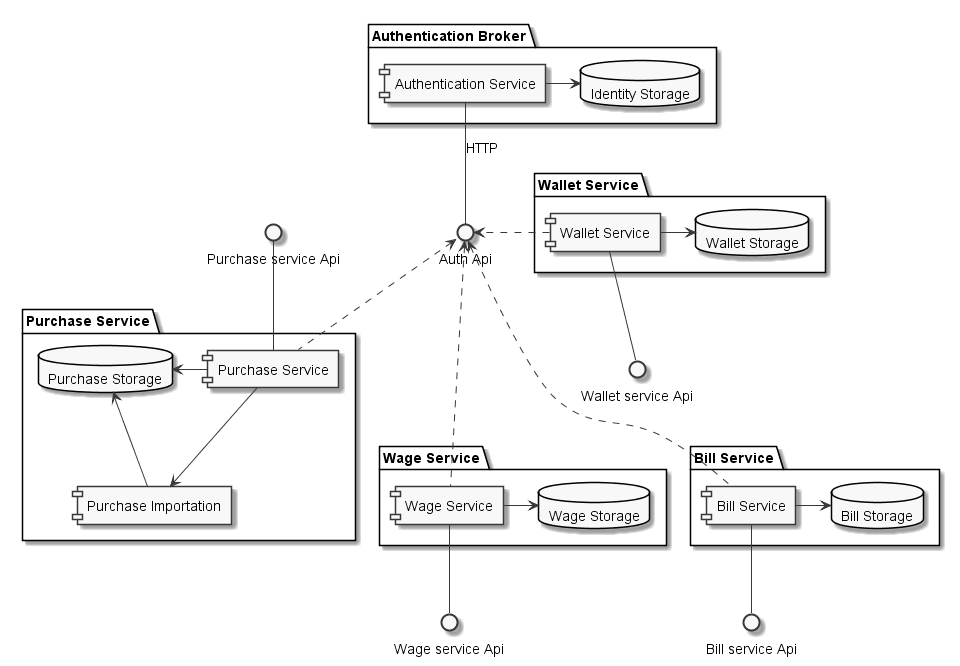

The diagram above was rendered by PlantUML. Its source (embedded in the PNG):
@startuml

    skinparam monochrome true

    interface IAuth as "Auth Api"
    interface IWallet as "Wallet service Api"
    interface IWage as "Wage service Api"
    interface IBill as "Bill service Api"
    interface IPurchase as "Purchase service Api"

    package "Authentication Broker"{
        component authComp as "Authentication Service"
        database "Identity Storage"
        
        authComp -> (Identity Storage)
        authComp -- IAuth : HTTP
    }
    
    package "Wallet Service"{
        component walletSComp as "Wallet Service"
        database "Wallet Storage"
        walletSComp -> (Wallet Storage)
        walletSComp -- IWallet
    }

    package "Wage Service"{
        component wageSComp as "Wage Service"
        database "Wage Storage"    
        wageSComp-> (Wage Storage)
        wageSComp -- IWage
    }
    
    package "Bill Service" {
        component billSComp as "Bill Service"
        database "Bill Storage"
        billSComp -> (Bill Storage)
        billSComp -- IBill
    }

    package "Purchase Service"{
        component purchaseSComp as "Purchase Service"
        component purchaeImpSComp as "Purchase Importation"
        database "Purchase Storage"
        purchaseSComp -Down-> purchaeImpSComp
        purchaseSComp -left-> (Purchase Storage)
        purchaseSComp -up- IPurchase
        purchaeImpSComp ->(Purchase Storage)
    }

    
    walletSComp -Right..>IAuth
    wageSComp -Up..> IAuth
    billSComp -Up..> IAuth
    IAuth <.. purchaseSComp
    

@enduml